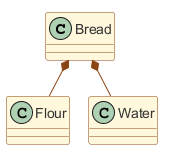

The diagram above was rendered by PlantUML. Its source (embedded in the PNG):
@startuml
<style>
classDiagram {
  class {
    BackgroundColor #FFF8DC
    LineColor #8B4513
    FontColor #333333
  }
  arrow {
    LineColor #8B4513
  }
}
</style>
class Bread
class Flour
class Water
Bread *-- Flour
Bread *-- Water
@enduml